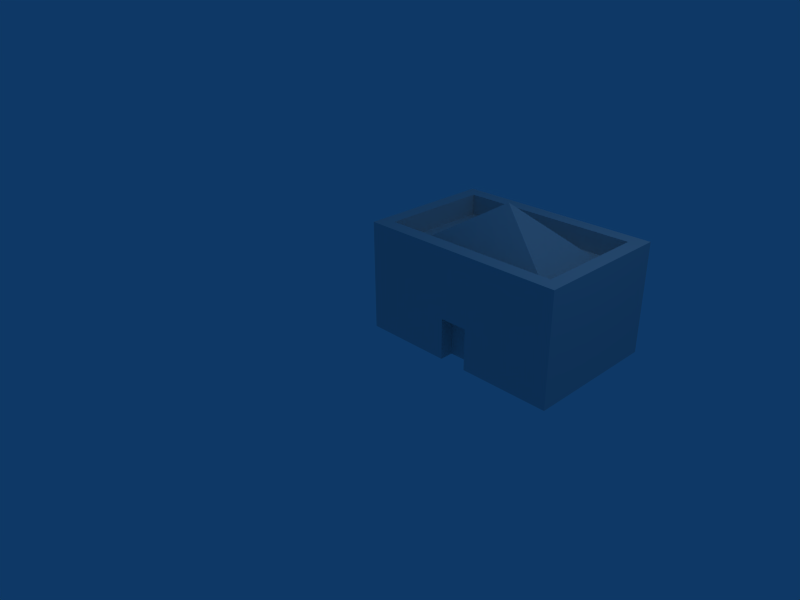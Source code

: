 # Source: Mansion.blend  (saved by Blender 2.48.1; exported with 4.5.12 LTS)
import bpy
from mathutils import Matrix  # noqa: F401  (used for matrix-valued properties, if any)

bpy.ops.wm.read_factory_settings(use_empty=True)
scene = bpy.context.scene
scene.name = 'Scene'

# ---- collections
col_collection_1 = bpy.data.collections.new('Collection 1'); scene.collection.children.link(col_collection_1)

# ---- materials (node trees are filled in below, after node groups)
mat_material = bpy.data.materials.new('Material')
mat_material.alpha_threshold = 0.0
mat_material.roughness = 0.5
mat_material.line_color = (0.0, 0.0, 0.0, 1.0)

# ---- material node trees

# ---- world
world_world = bpy.data.worlds.new('World'); scene.world = world_world
world_world.color = (0.05656, 0.2208, 0.4)
world_world.use_sun_shadow = False
world_world.sun_shadow_jitter_overblur = 0.0
world_world.cycles.sampling_method = 'MANUAL'
world_world.cycles.sample_map_resolution = 256

# ---- cameras
cam_camera = bpy.data.cameras.new('Camera')
cam_camera.passepartout_alpha = 0.2
cam_camera.clip_end = 100.0
cam_camera.lens = 35.0
cam_camera.ortho_scale = 7.314
cam_camera.show_passepartout = False
cam_camera.show_safe_areas = True
cam_camera.dof.focus_distance = 0.0
cam_camera.dof.aperture_fstop = 128.0

# ---- lights
light_spot = bpy.data.lights.new('Spot', 'POINT')
light_spot.transmission_factor = 0.0
light_spot.cutoff_distance = 30.0
light_spot.energy = 100.0
light_spot.shadow_buffer_clip_start = 1.001
light_spot.shadow_soft_size = 1.0
light_spot.shadow_maximum_resolution = 0.006
light_spot.use_absolute_resolution = True
light_spot.cycles.use_multiple_importance_sampling = False

# ---- meshes
me_cube = bpy.data.meshes.new('Cube')
me_cube.from_pydata([(2.0, 2.0, 0.0), (2.0, 0.0, 0.0), (-1.0, 2.384e-07, 0.0), (-1.0, 2.0, 0.0), (2.0, 2.0, 1.6), (2.0, -5.96e-07, 1.6), (-1.0, 3.576e-07, 1.6), (-1.0, 2.0, 1.6), (1.8, 1.8, 1.6), (1.8, 0.2, 1.6), (-0.8, 1.8, 1.6), (-0.8, 0.2, 1.6), (1.8, 0.2, 1.3), (1.8, 1.8, 1.3), (-0.8, 1.8, 1.3), (-0.8, 0.2, 1.3), (1.6, 0.4, 1.3), (1.6, 1.6, 1.3), (-0.6, 1.6, 1.3), (-0.6, 0.4, 1.3), (0.5, 1.0, 2.0), (-1.0, 2.384e-07, 0.6), (2.0, -2.384e-07, 0.6), (0.3, 0.0, 0.6), (0.7, 0.0, 0.6), (0.3, 0.0, 0.0), (0.7, 0.0, 0.0), (0.3, 0.2, 0.6), (0.7, 0.2, 0.6), (0.3, 0.2, 0.0), (0.7, 0.2, 0.0), (0.3, 2.0, 0.0), (0.7, 2.0, 0.0)], [], [(0, 4, 5, 1), (2, 6, 7, 3), (4, 0, 3, 7), (5, 4, 8, 9), (4, 7, 10, 8), (6, 5, 9, 11), (7, 6, 11, 10), (9, 8, 13, 12), (8, 10, 14, 13), (11, 9, 12, 15), (10, 11, 15, 14), (12, 13, 17, 16), (13, 14, 18, 17), (15, 12, 16, 19), (14, 15, 19, 18), (16, 17, 20), (17, 18, 20), (19, 16, 20), (18, 19, 20), (5, 6, 21, 22), (2, 25, 23, 21), (1, 22, 24, 26), (23, 27, 28, 24), (25, 29, 27, 23), (26, 24, 28, 30), (27, 29, 30, 28), (2, 3, 31), (2, 31, 29), (2, 29, 25), (29, 31, 32, 30), (1, 30, 32), (1, 26, 30), (0, 1, 32)])
_uv = me_cube.uv_layers.new(name='UVTex')
_uv.uv.foreach_set('vector', [0.3739, 0.5376, 0.3739, 0.3382, 0.6231, 0.3382, 0.6231, 0.5376, 0.6231, 0.5376, 0.6231, 0.3382, 0.8724, 0.3382, 0.8724, 0.5376, 0.3739, 0.3382, 0.3739, 0.5376, 1.968e-07, 0.5376, 0.0, 0.3382, 0.3512, 0.5376, 0.3519, 0.8169, 0.3173, 0.7795, 0.3179, 0.5754, 0.3519, 0.8169, 0.0007445, 0.8169, 0.03408, 0.7791, 0.3173, 0.7795, 0.0, 0.5376, 0.3512, 0.5376, 0.3179, 0.5754, 0.03464, 0.575, 0.0007445, 0.8169, 0.0, 0.5376, 0.03464, 0.575, 0.03408, 0.7791, 0.4787, 0.0, 0.4435, 0.3382, 0.395, 0.2765, 0.4076, 0.05068, 0.4435, 0.3382, 0.0, 0.3382, 0.07115, 0.2875, 0.395, 0.2765, 0.03518, 2.228e-08, 0.4787, 0.0, 0.4076, 0.05068, 0.08372, 0.0617, 0.0, 0.3382, 0.03518, 2.228e-08, 0.08372, 0.0617, 0.07115, 0.2875, 0.7881, 0.0004119, 0.7881, 0.2231, 0.759, 0.1907, 0.7589, 0.03325, 0.7881, 0.2231, 0.4787, 0.2295, 0.5092, 0.1957, 0.759, 0.1907, 0.4799, 0.0, 0.7881, 0.0004119, 0.7589, 0.03325, 0.5101, 0.03323, 0.4787, 0.2295, 0.4799, 0.0, 0.5101, 0.03323, 0.5092, 0.1957, 0.6261, 0.7868, 0.6261, 0.9617, 0.489, 0.8743, 0.6261, 0.9617, 0.3519, 0.9617, 0.489, 0.8743, 0.3519, 0.7868, 0.6261, 0.7868, 0.489, 0.8743, 0.3519, 0.9617, 0.3519, 0.7868, 0.489, 0.8743, 1.0, 0.9114, 0.6261, 0.9114, 0.6261, 0.7868, 1.0, 0.7868, 0.4787, 0.2634, 0.6407, 0.2634, 0.6407, 0.3382, 0.4787, 0.3382, 0.8027, 0.2634, 0.8027, 0.3382, 0.6407, 0.3382, 0.6407, 0.2634, 0.7508, 0.6042, 0.7614, 0.5857, 0.7833, 0.5892, 0.793, 0.6046, 0.7258, 0.545, 0.7489, 0.5376, 0.7614, 0.5857, 0.7508, 0.6042, 0.8202, 0.5465, 0.793, 0.6046, 0.7833, 0.5892, 0.7964, 0.5376, 0.7614, 0.5857, 0.7489, 0.5376, 0.7964, 0.5376, 0.7833, 0.5892, 0.3519, 0.7868, 0.3519, 0.5376, 0.514, 0.5376, 0.3519, 0.7868, 0.514, 0.5376, 0.514, 0.7619, 0.3519, 0.7868, 0.514, 0.7619, 0.514, 0.7868, 0.514, 0.7619, 0.514, 0.5376, 0.5638, 0.5376, 0.5638, 0.7619, 0.7258, 0.7868, 0.5638, 0.7619, 0.5638, 0.5376, 0.7258, 0.7868, 0.5638, 0.7868, 0.5638, 0.7619, 0.7258, 0.5376, 0.7258, 0.7868, 0.5638, 0.5376])
me_cube.materials.append(mat_material)
me_cube.use_remesh_preserve_volume = False
me_cube.use_remesh_preserve_attributes = False
me_cube.use_mirror_vertex_groups = False
me_cube.update()

# ---- objects
ob_cube = bpy.data.objects.new('Cube', me_cube)
ob_lamp = bpy.data.objects.new('Lamp', light_spot)
ob_camera = bpy.data.objects.new('Camera', cam_camera)

# ---- transforms, parenting, visibility, modifiers, constraints
ob_cube.location = (1.0, 0.0, 0.0)
ob_cube.lock_rotations_4d = False
ob_cube.empty_display_type = 'ARROWS'
ob_cube.color = (0.0, 0.0, 0.0, 1.0)
ob_cube.lineart.crease_threshold = 0.0
ob_lamp.location = (4.076, 1.005, 5.904)
ob_lamp.rotation_euler = (0.6503, 0.05522, 1.866)
ob_lamp.lock_rotations_4d = False
ob_lamp.empty_display_type = 'ARROWS'
ob_lamp.color = (0.0, 0.0, 0.0, 0.0)
ob_lamp.lineart.crease_threshold = 0.0
ob_camera.location = (7.481, -6.508, 5.344)
ob_camera.rotation_euler = (1.109, 0.01082, 0.8149)
ob_camera.lock_rotations_4d = False
ob_camera.empty_display_type = 'ARROWS'
ob_camera.color = (0.0, 0.0, 0.0, 0.0)
ob_camera.display_type = 'WIRE'
ob_camera.lineart.crease_threshold = 0.0

# ---- collection membership
col_collection_1.objects.link(ob_cube)
col_collection_1.objects.link(ob_lamp)
col_collection_1.objects.link(ob_camera)

# ---- scene / render settings (as saved in the file)
scene.camera = ob_camera
scene.frame_start = 1; scene.frame_end = 250; scene.frame_set(1)
scene.render.engine = 'BLENDER_EEVEE_NEXT'
scene.render.image_settings.file_format = 'JPEG'
scene.render.image_settings.color_mode = 'RGB'
scene.render.image_settings.compression = 90
scene.render.resolution_x = 800
scene.render.resolution_y = 600
scene.render.pixel_aspect_x = 100.0
scene.render.pixel_aspect_y = 100.0
scene.render.fps = 25
scene.render.dither_intensity = 0.0
scene.render.use_compositing = False
scene.render.use_sequencer = False
scene.render.bake_margin = 2
scene.render.bake_bias = 0.0
scene.render.use_stamp_time = False
scene.render.use_stamp_date = False
scene.render.use_stamp_frame = False
scene.render.use_stamp_camera = False
scene.render.use_stamp_scene = False
scene.render.use_stamp_filename = False
scene.render.use_stamp_render_time = False
scene.render.stamp_font_size = 0
scene.cycles.use_denoising = False
scene.cycles.samples = 10
scene.cycles.sampling_pattern = 'TABULATED_SOBOL'
scene.cycles.light_sampling_threshold = 0.0
scene.cycles.use_adaptive_sampling = False
scene.cycles.use_light_tree = False
scene.cycles.blur_glossy = 0.0
scene.cycles.volume_bounces = 1
scene.cycles.pixel_filter_type = 'GAUSSIAN'
scene.cycles.sample_clamp_indirect = 0.0
scene.view_settings.view_transform = 'Raw'
bpy.context.view_layer.update()

